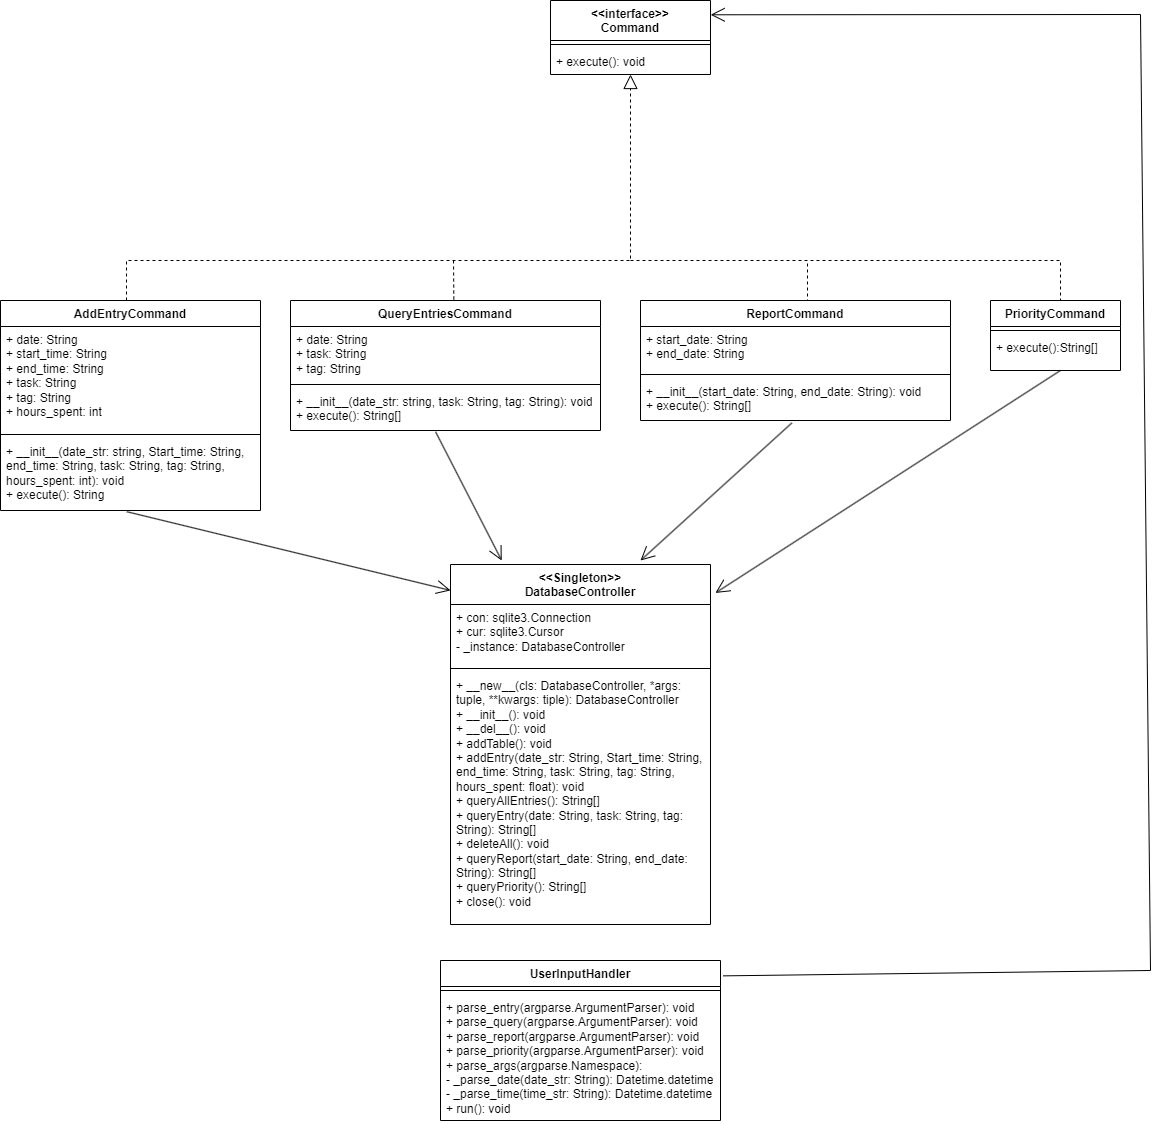

The diagram above was exported from draw.io. Its source (the exported page's mxGraphModel, read from the mxfile embedded in the PNG):
<mxGraphModel dx="1474" dy="1571" grid="1" gridSize="10" guides="1" tooltips="1" connect="1" arrows="1" fold="1" page="1" pageScale="1" pageWidth="827" pageHeight="1169" math="0" shadow="0">
  <root>
    <mxCell id="WIyWlLk6GJQsqaUBKTNV-0" />
    <mxCell id="WIyWlLk6GJQsqaUBKTNV-1" parent="WIyWlLk6GJQsqaUBKTNV-0" />
    <mxCell id="yTW5Kru4enUSGESJGOcK-0" value="UserInputHandler" style="swimlane;fontStyle=1;align=center;verticalAlign=top;childLayout=stackLayout;horizontal=1;startSize=26;horizontalStack=0;resizeParent=1;resizeParentMax=0;resizeLast=0;collapsible=1;marginBottom=0;whiteSpace=wrap;html=1;" parent="WIyWlLk6GJQsqaUBKTNV-1" vertex="1">
      <mxGeometry x="460" y="980" width="280" height="160" as="geometry" />
    </mxCell>
    <mxCell id="yTW5Kru4enUSGESJGOcK-2" value="" style="line;strokeWidth=1;fillColor=none;align=left;verticalAlign=middle;spacingTop=-1;spacingLeft=3;spacingRight=3;rotatable=0;labelPosition=right;points=[];portConstraint=eastwest;strokeColor=inherit;" parent="yTW5Kru4enUSGESJGOcK-0" vertex="1">
      <mxGeometry y="26" width="280" height="8" as="geometry" />
    </mxCell>
    <mxCell id="yTW5Kru4enUSGESJGOcK-3" value="+ parse_entry(argparse.ArgumentParser): void&lt;br&gt;+ parse_query(argparse.ArgumentParser): void&lt;br&gt;+ parse_report(argparse.ArgumentParser): void&lt;br&gt;+ parse_priority(argparse.ArgumentParser): void&lt;br&gt;+ parse_args(argparse.Namespace):&amp;nbsp;&lt;br&gt;- _parse_date(date_str: String): Datetime.datetime&lt;br&gt;- _parse_time(time_str: String): Datetime.datetime&lt;br style=&quot;border-color: var(--border-color);&quot;&gt;+ run(): void" style="text;strokeColor=none;fillColor=none;align=left;verticalAlign=top;spacingLeft=4;spacingRight=4;overflow=hidden;rotatable=0;points=[[0,0.5],[1,0.5]];portConstraint=eastwest;whiteSpace=wrap;html=1;" parent="yTW5Kru4enUSGESJGOcK-0" vertex="1">
      <mxGeometry y="34" width="280" height="126" as="geometry" />
    </mxCell>
    <mxCell id="yTW5Kru4enUSGESJGOcK-4" value="&amp;lt;&amp;lt;interface&amp;gt;&amp;gt;&lt;br&gt;Command" style="swimlane;fontStyle=1;align=center;verticalAlign=top;childLayout=stackLayout;horizontal=1;startSize=40;horizontalStack=0;resizeParent=1;resizeParentMax=0;resizeLast=0;collapsible=1;marginBottom=0;whiteSpace=wrap;html=1;" parent="WIyWlLk6GJQsqaUBKTNV-1" vertex="1">
      <mxGeometry x="570" y="20" width="160" height="74" as="geometry" />
    </mxCell>
    <mxCell id="yTW5Kru4enUSGESJGOcK-6" value="" style="line;strokeWidth=1;fillColor=none;align=left;verticalAlign=middle;spacingTop=-1;spacingLeft=3;spacingRight=3;rotatable=0;labelPosition=right;points=[];portConstraint=eastwest;strokeColor=inherit;" parent="yTW5Kru4enUSGESJGOcK-4" vertex="1">
      <mxGeometry y="40" width="160" height="8" as="geometry" />
    </mxCell>
    <mxCell id="yTW5Kru4enUSGESJGOcK-7" value="+ execute(): void" style="text;strokeColor=none;fillColor=none;align=left;verticalAlign=top;spacingLeft=4;spacingRight=4;overflow=hidden;rotatable=0;points=[[0,0.5],[1,0.5]];portConstraint=eastwest;whiteSpace=wrap;html=1;" parent="yTW5Kru4enUSGESJGOcK-4" vertex="1">
      <mxGeometry y="48" width="160" height="26" as="geometry" />
    </mxCell>
    <mxCell id="yTW5Kru4enUSGESJGOcK-8" value="AddEntryCommand" style="swimlane;fontStyle=1;align=center;verticalAlign=top;childLayout=stackLayout;horizontal=1;startSize=26;horizontalStack=0;resizeParent=1;resizeParentMax=0;resizeLast=0;collapsible=1;marginBottom=0;whiteSpace=wrap;html=1;" parent="WIyWlLk6GJQsqaUBKTNV-1" vertex="1">
      <mxGeometry x="20" y="320" width="260" height="210" as="geometry" />
    </mxCell>
    <mxCell id="yTW5Kru4enUSGESJGOcK-9" value="+ date: String&lt;br style=&quot;border-color: var(--border-color);&quot;&gt;+ start_time: String&lt;br style=&quot;border-color: var(--border-color);&quot;&gt;+ end_time: String&lt;br style=&quot;border-color: var(--border-color);&quot;&gt;+ task: String&lt;br style=&quot;border-color: var(--border-color);&quot;&gt;+ tag: String&lt;br&gt;+ hours_spent: int" style="text;strokeColor=none;fillColor=none;align=left;verticalAlign=top;spacingLeft=4;spacingRight=4;overflow=hidden;rotatable=0;points=[[0,0.5],[1,0.5]];portConstraint=eastwest;whiteSpace=wrap;html=1;" parent="yTW5Kru4enUSGESJGOcK-8" vertex="1">
      <mxGeometry y="26" width="260" height="104" as="geometry" />
    </mxCell>
    <mxCell id="yTW5Kru4enUSGESJGOcK-10" value="" style="line;strokeWidth=1;fillColor=none;align=left;verticalAlign=middle;spacingTop=-1;spacingLeft=3;spacingRight=3;rotatable=0;labelPosition=right;points=[];portConstraint=eastwest;strokeColor=inherit;" parent="yTW5Kru4enUSGESJGOcK-8" vertex="1">
      <mxGeometry y="130" width="260" height="8" as="geometry" />
    </mxCell>
    <mxCell id="yTW5Kru4enUSGESJGOcK-11" value="+ __init__(date_str: string, Start_time: String, end_time: String, task: String, tag: String, hours_spent: int): void&lt;br&gt;+ execute(): String" style="text;strokeColor=none;fillColor=none;align=left;verticalAlign=top;spacingLeft=4;spacingRight=4;overflow=hidden;rotatable=0;points=[[0,0.5],[1,0.5]];portConstraint=eastwest;whiteSpace=wrap;html=1;" parent="yTW5Kru4enUSGESJGOcK-8" vertex="1">
      <mxGeometry y="138" width="260" height="72" as="geometry" />
    </mxCell>
    <mxCell id="yTW5Kru4enUSGESJGOcK-13" value="QueryEntriesCommand" style="swimlane;fontStyle=1;align=center;verticalAlign=top;childLayout=stackLayout;horizontal=1;startSize=26;horizontalStack=0;resizeParent=1;resizeParentMax=0;resizeLast=0;collapsible=1;marginBottom=0;whiteSpace=wrap;html=1;" parent="WIyWlLk6GJQsqaUBKTNV-1" vertex="1">
      <mxGeometry x="310" y="320" width="310" height="130" as="geometry" />
    </mxCell>
    <mxCell id="yTW5Kru4enUSGESJGOcK-14" value="+ date: String&lt;br&gt;+ task: String&lt;br&gt;+ tag: String" style="text;strokeColor=none;fillColor=none;align=left;verticalAlign=top;spacingLeft=4;spacingRight=4;overflow=hidden;rotatable=0;points=[[0,0.5],[1,0.5]];portConstraint=eastwest;whiteSpace=wrap;html=1;" parent="yTW5Kru4enUSGESJGOcK-13" vertex="1">
      <mxGeometry y="26" width="310" height="54" as="geometry" />
    </mxCell>
    <mxCell id="yTW5Kru4enUSGESJGOcK-15" value="" style="line;strokeWidth=1;fillColor=none;align=left;verticalAlign=middle;spacingTop=-1;spacingLeft=3;spacingRight=3;rotatable=0;labelPosition=right;points=[];portConstraint=eastwest;strokeColor=inherit;" parent="yTW5Kru4enUSGESJGOcK-13" vertex="1">
      <mxGeometry y="80" width="310" height="8" as="geometry" />
    </mxCell>
    <mxCell id="yTW5Kru4enUSGESJGOcK-16" value="+ __init__(date_str: string, task: String, tag: String): void&lt;br&gt;+ execute(): String[]&lt;br&gt;" style="text;strokeColor=none;fillColor=none;align=left;verticalAlign=top;spacingLeft=4;spacingRight=4;overflow=hidden;rotatable=0;points=[[0,0.5],[1,0.5]];portConstraint=eastwest;whiteSpace=wrap;html=1;" parent="yTW5Kru4enUSGESJGOcK-13" vertex="1">
      <mxGeometry y="88" width="310" height="42" as="geometry" />
    </mxCell>
    <mxCell id="yTW5Kru4enUSGESJGOcK-18" value="&amp;lt;&amp;lt;Singleton&amp;gt;&amp;gt;&lt;br&gt;DatabaseController" style="swimlane;fontStyle=1;align=center;verticalAlign=top;childLayout=stackLayout;horizontal=1;startSize=40;horizontalStack=0;resizeParent=1;resizeParentMax=0;resizeLast=0;collapsible=1;marginBottom=0;whiteSpace=wrap;html=1;" parent="WIyWlLk6GJQsqaUBKTNV-1" vertex="1">
      <mxGeometry x="470" y="584" width="260" height="360" as="geometry" />
    </mxCell>
    <mxCell id="yTW5Kru4enUSGESJGOcK-19" value="+ con: sqlite3.Connection&lt;br&gt;+ cur: sqlite3.Cursor&lt;br&gt;- _instance: DatabaseController" style="text;strokeColor=none;fillColor=none;align=left;verticalAlign=top;spacingLeft=4;spacingRight=4;overflow=hidden;rotatable=0;points=[[0,0.5],[1,0.5]];portConstraint=eastwest;whiteSpace=wrap;html=1;" parent="yTW5Kru4enUSGESJGOcK-18" vertex="1">
      <mxGeometry y="40" width="260" height="60" as="geometry" />
    </mxCell>
    <mxCell id="yTW5Kru4enUSGESJGOcK-20" value="" style="line;strokeWidth=1;fillColor=none;align=left;verticalAlign=middle;spacingTop=-1;spacingLeft=3;spacingRight=3;rotatable=0;labelPosition=right;points=[];portConstraint=eastwest;strokeColor=inherit;" parent="yTW5Kru4enUSGESJGOcK-18" vertex="1">
      <mxGeometry y="100" width="260" height="8" as="geometry" />
    </mxCell>
    <mxCell id="yTW5Kru4enUSGESJGOcK-21" value="+ __new__(cls: DatabaseController, *args: tuple, **kwargs: tiple): DatabaseController&lt;br&gt;+ __init__(): void&lt;br&gt;+ __del__(): void&lt;br&gt;+ addTable(): void&lt;br&gt;+ addEntry(date_str: String, Start_time: String, end_time: String, task: String, tag: String, hours_spent: float): void&lt;br&gt;+ queryAllEntries(): String[]&lt;br&gt;+ queryEntry(date: String, task: String, tag: String): String[]&lt;br&gt;+ deleteAll(): void&lt;br&gt;+ queryReport(start_date: String, end_date: String): String[]&lt;br&gt;+ queryPriority(): String[]&lt;br&gt;+ close(): void" style="text;strokeColor=none;fillColor=none;align=left;verticalAlign=top;spacingLeft=4;spacingRight=4;overflow=hidden;rotatable=0;points=[[0,0.5],[1,0.5]];portConstraint=eastwest;whiteSpace=wrap;html=1;" parent="yTW5Kru4enUSGESJGOcK-18" vertex="1">
      <mxGeometry y="108" width="260" height="252" as="geometry" />
    </mxCell>
    <mxCell id="oMHqDTYUteHgVOsyvAij-0" value="ReportCommand" style="swimlane;fontStyle=1;align=center;verticalAlign=top;childLayout=stackLayout;horizontal=1;startSize=26;horizontalStack=0;resizeParent=1;resizeParentMax=0;resizeLast=0;collapsible=1;marginBottom=0;whiteSpace=wrap;html=1;" parent="WIyWlLk6GJQsqaUBKTNV-1" vertex="1">
      <mxGeometry x="660" y="320" width="310" height="120" as="geometry" />
    </mxCell>
    <mxCell id="oMHqDTYUteHgVOsyvAij-1" value="+ start_date: String&lt;br&gt;+ end_date: String" style="text;strokeColor=none;fillColor=none;align=left;verticalAlign=top;spacingLeft=4;spacingRight=4;overflow=hidden;rotatable=0;points=[[0,0.5],[1,0.5]];portConstraint=eastwest;whiteSpace=wrap;html=1;" parent="oMHqDTYUteHgVOsyvAij-0" vertex="1">
      <mxGeometry y="26" width="310" height="44" as="geometry" />
    </mxCell>
    <mxCell id="oMHqDTYUteHgVOsyvAij-2" value="" style="line;strokeWidth=1;fillColor=none;align=left;verticalAlign=middle;spacingTop=-1;spacingLeft=3;spacingRight=3;rotatable=0;labelPosition=right;points=[];portConstraint=eastwest;strokeColor=inherit;" parent="oMHqDTYUteHgVOsyvAij-0" vertex="1">
      <mxGeometry y="70" width="310" height="8" as="geometry" />
    </mxCell>
    <mxCell id="oMHqDTYUteHgVOsyvAij-3" value="+ __init__(start_date: String, end_date: String): void&lt;br&gt;+ execute(): String[]" style="text;strokeColor=none;fillColor=none;align=left;verticalAlign=top;spacingLeft=4;spacingRight=4;overflow=hidden;rotatable=0;points=[[0,0.5],[1,0.5]];portConstraint=eastwest;whiteSpace=wrap;html=1;" parent="oMHqDTYUteHgVOsyvAij-0" vertex="1">
      <mxGeometry y="78" width="310" height="42" as="geometry" />
    </mxCell>
    <mxCell id="oMHqDTYUteHgVOsyvAij-4" value="PriorityCommand" style="swimlane;fontStyle=1;align=center;verticalAlign=top;childLayout=stackLayout;horizontal=1;startSize=26;horizontalStack=0;resizeParent=1;resizeParentMax=0;resizeLast=0;collapsible=1;marginBottom=0;whiteSpace=wrap;html=1;" parent="WIyWlLk6GJQsqaUBKTNV-1" vertex="1">
      <mxGeometry x="1010" y="320" width="130" height="70" as="geometry" />
    </mxCell>
    <mxCell id="oMHqDTYUteHgVOsyvAij-6" value="" style="line;strokeWidth=1;fillColor=none;align=left;verticalAlign=middle;spacingTop=-1;spacingLeft=3;spacingRight=3;rotatable=0;labelPosition=right;points=[];portConstraint=eastwest;strokeColor=inherit;" parent="oMHqDTYUteHgVOsyvAij-4" vertex="1">
      <mxGeometry y="26" width="130" height="8" as="geometry" />
    </mxCell>
    <mxCell id="oMHqDTYUteHgVOsyvAij-7" value="+ execute():String[]" style="text;strokeColor=none;fillColor=none;align=left;verticalAlign=top;spacingLeft=4;spacingRight=4;overflow=hidden;rotatable=0;points=[[0,0.5],[1,0.5]];portConstraint=eastwest;whiteSpace=wrap;html=1;" parent="oMHqDTYUteHgVOsyvAij-4" vertex="1">
      <mxGeometry y="34" width="130" height="36" as="geometry" />
    </mxCell>
    <mxCell id="oMHqDTYUteHgVOsyvAij-10" value="" style="endArrow=block;dashed=1;endFill=0;endSize=12;html=1;rounded=0;" parent="WIyWlLk6GJQsqaUBKTNV-1" target="yTW5Kru4enUSGESJGOcK-7" edge="1">
      <mxGeometry width="160" relative="1" as="geometry">
        <mxPoint x="146" y="320" as="sourcePoint" />
        <mxPoint x="650" y="140" as="targetPoint" />
        <Array as="points">
          <mxPoint x="146" y="280" />
          <mxPoint x="650" y="280" />
        </Array>
      </mxGeometry>
    </mxCell>
    <mxCell id="oMHqDTYUteHgVOsyvAij-12" value="" style="endArrow=none;dashed=1;html=1;rounded=0;entryX=0.527;entryY=0.011;entryDx=0;entryDy=0;entryPerimeter=0;" parent="WIyWlLk6GJQsqaUBKTNV-1" target="yTW5Kru4enUSGESJGOcK-13" edge="1">
      <mxGeometry width="50" height="50" relative="1" as="geometry">
        <mxPoint x="473" y="280" as="sourcePoint" />
        <mxPoint x="520" y="340" as="targetPoint" />
      </mxGeometry>
    </mxCell>
    <mxCell id="oMHqDTYUteHgVOsyvAij-14" value="" style="endArrow=none;dashed=1;html=1;rounded=0;" parent="WIyWlLk6GJQsqaUBKTNV-1" edge="1">
      <mxGeometry width="50" height="50" relative="1" as="geometry">
        <mxPoint x="650" y="280" as="sourcePoint" />
        <mxPoint x="827" y="320" as="targetPoint" />
        <Array as="points">
          <mxPoint x="827" y="280" />
        </Array>
      </mxGeometry>
    </mxCell>
    <mxCell id="oMHqDTYUteHgVOsyvAij-15" value="" style="endArrow=none;dashed=1;html=1;rounded=0;" parent="WIyWlLk6GJQsqaUBKTNV-1" edge="1">
      <mxGeometry width="50" height="50" relative="1" as="geometry">
        <mxPoint x="830" y="280" as="sourcePoint" />
        <mxPoint x="1080" y="320" as="targetPoint" />
        <Array as="points">
          <mxPoint x="1080" y="280" />
        </Array>
      </mxGeometry>
    </mxCell>
    <mxCell id="oMHqDTYUteHgVOsyvAij-16" value="" style="endArrow=open;endFill=1;endSize=12;html=1;rounded=0;exitX=1.01;exitY=0.096;exitDx=0;exitDy=0;entryX=1.001;entryY=0.193;entryDx=0;entryDy=0;entryPerimeter=0;exitPerimeter=0;" parent="WIyWlLk6GJQsqaUBKTNV-1" source="yTW5Kru4enUSGESJGOcK-0" target="yTW5Kru4enUSGESJGOcK-4" edge="1">
      <mxGeometry width="160" relative="1" as="geometry">
        <mxPoint x="510" y="550" as="sourcePoint" />
        <mxPoint x="840" y="360" as="targetPoint" />
        <Array as="points">
          <mxPoint x="1170" y="990" />
          <mxPoint x="1160" y="34" />
        </Array>
      </mxGeometry>
    </mxCell>
    <mxCell id="oMHqDTYUteHgVOsyvAij-17" value="" style="endArrow=open;endFill=1;endSize=12;html=1;rounded=0;exitX=0.486;exitY=1.017;exitDx=0;exitDy=0;exitPerimeter=0;entryX=0;entryY=0.072;entryDx=0;entryDy=0;entryPerimeter=0;" parent="WIyWlLk6GJQsqaUBKTNV-1" source="yTW5Kru4enUSGESJGOcK-11" target="yTW5Kru4enUSGESJGOcK-18" edge="1">
      <mxGeometry width="160" relative="1" as="geometry">
        <mxPoint x="640" y="770" as="sourcePoint" />
        <mxPoint x="800" y="770" as="targetPoint" />
      </mxGeometry>
    </mxCell>
    <mxCell id="oMHqDTYUteHgVOsyvAij-18" value="" style="endArrow=open;endFill=1;endSize=12;html=1;rounded=0;exitX=0.468;exitY=1.03;exitDx=0;exitDy=0;exitPerimeter=0;entryX=0.197;entryY=-0.011;entryDx=0;entryDy=0;entryPerimeter=0;" parent="WIyWlLk6GJQsqaUBKTNV-1" source="yTW5Kru4enUSGESJGOcK-16" target="yTW5Kru4enUSGESJGOcK-18" edge="1">
      <mxGeometry width="160" relative="1" as="geometry">
        <mxPoint x="260" y="770" as="sourcePoint" />
        <mxPoint x="420" y="770" as="targetPoint" />
      </mxGeometry>
    </mxCell>
    <mxCell id="oMHqDTYUteHgVOsyvAij-19" value="" style="endArrow=open;endFill=1;endSize=12;html=1;rounded=0;exitX=0.488;exitY=1.06;exitDx=0;exitDy=0;exitPerimeter=0;" parent="WIyWlLk6GJQsqaUBKTNV-1" source="oMHqDTYUteHgVOsyvAij-3" edge="1">
      <mxGeometry width="160" relative="1" as="geometry">
        <mxPoint x="880" y="770" as="sourcePoint" />
        <mxPoint x="660" y="580" as="targetPoint" />
      </mxGeometry>
    </mxCell>
    <mxCell id="oMHqDTYUteHgVOsyvAij-20" value="" style="endArrow=open;endFill=1;endSize=12;html=1;rounded=0;entryX=1.019;entryY=0.079;entryDx=0;entryDy=0;entryPerimeter=0;exitX=0.538;exitY=1;exitDx=0;exitDy=0;exitPerimeter=0;" parent="WIyWlLk6GJQsqaUBKTNV-1" source="oMHqDTYUteHgVOsyvAij-7" target="yTW5Kru4enUSGESJGOcK-18" edge="1">
      <mxGeometry width="160" relative="1" as="geometry">
        <mxPoint x="1090" y="380" as="sourcePoint" />
        <mxPoint x="1040" y="770" as="targetPoint" />
      </mxGeometry>
    </mxCell>
  </root>
</mxGraphModel>